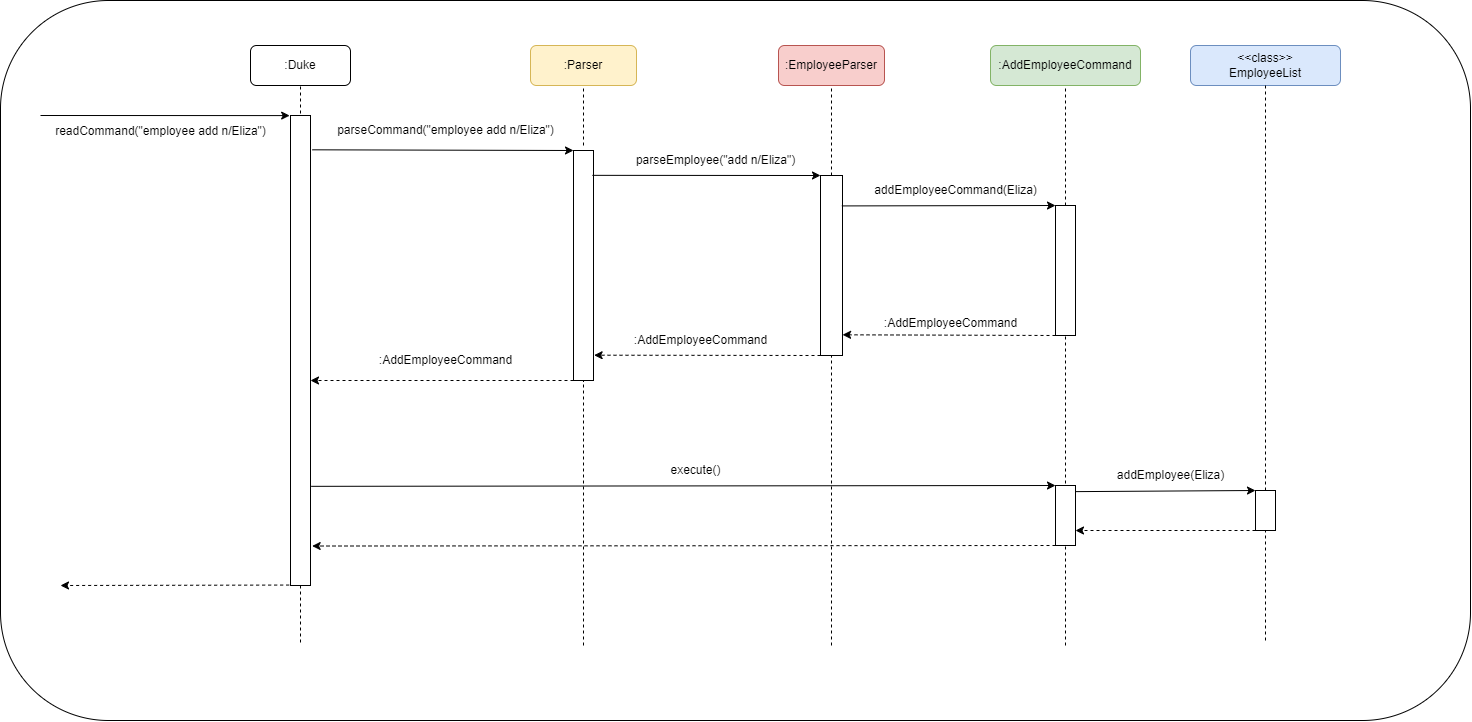

The diagram above was exported from draw.io. Its source (the exported page's mxGraphModel, read from the mxfile embedded in the PNG):
<mxGraphModel dx="2130" dy="695" grid="1" gridSize="10" guides="1" tooltips="1" connect="1" arrows="1" fold="1" page="1" pageScale="1" pageWidth="827" pageHeight="1169" math="0" shadow="0">
  <root>
    <mxCell id="0" />
    <mxCell id="1" parent="0" />
    <mxCell id="czXW9QVfjJwnmRT_rS9j-4" value="" style="rounded=1;whiteSpace=wrap;html=1;" parent="1" vertex="1">
      <mxGeometry x="-780" y="170" width="1470" height="720" as="geometry" />
    </mxCell>
    <mxCell id="063TzQV-iATJEPMxxV99-1" value=":EmployeeParser" style="rounded=1;whiteSpace=wrap;html=1;fillColor=#f8cecc;strokeColor=#b85450;" parent="1" vertex="1">
      <mxGeometry x="-2" y="215" width="106" height="40" as="geometry" />
    </mxCell>
    <mxCell id="063TzQV-iATJEPMxxV99-3" value=":AddEmployeeCommand" style="rounded=1;whiteSpace=wrap;html=1;fillColor=#d5e8d4;strokeColor=#82b366;" parent="1" vertex="1">
      <mxGeometry x="210" y="215" width="150" height="40" as="geometry" />
    </mxCell>
    <mxCell id="063TzQV-iATJEPMxxV99-4" value=":Parser" style="rounded=1;whiteSpace=wrap;html=1;fillColor=#fff2cc;strokeColor=#d6b656;" parent="1" vertex="1">
      <mxGeometry x="-250" y="215" width="106" height="40" as="geometry" />
    </mxCell>
    <mxCell id="063TzQV-iATJEPMxxV99-5" value=":Duke" style="rounded=1;whiteSpace=wrap;html=1;" parent="1" vertex="1">
      <mxGeometry x="-530" y="215" width="100" height="40" as="geometry" />
    </mxCell>
    <mxCell id="063TzQV-iATJEPMxxV99-6" value="" style="endArrow=none;dashed=1;html=1;rounded=0;entryX=0.5;entryY=1;entryDx=0;entryDy=0;" parent="1" target="063TzQV-iATJEPMxxV99-5" edge="1">
      <mxGeometry width="50" height="50" relative="1" as="geometry">
        <mxPoint x="-480" y="295" as="sourcePoint" />
        <mxPoint x="-160" y="465" as="targetPoint" />
      </mxGeometry>
    </mxCell>
    <mxCell id="063TzQV-iATJEPMxxV99-7" value="" style="rounded=0;whiteSpace=wrap;html=1;" parent="1" vertex="1">
      <mxGeometry x="-490" y="285" width="20" height="470" as="geometry" />
    </mxCell>
    <mxCell id="063TzQV-iATJEPMxxV99-9" value="" style="endArrow=classic;html=1;rounded=0;entryX=-0.042;entryY=0.047;entryDx=0;entryDy=0;entryPerimeter=0;" parent="1" edge="1">
      <mxGeometry width="50" height="50" relative="1" as="geometry">
        <mxPoint x="-740" y="285" as="sourcePoint" />
        <mxPoint x="-490.84000000000015" y="285.09000000000015" as="targetPoint" />
      </mxGeometry>
    </mxCell>
    <mxCell id="063TzQV-iATJEPMxxV99-10" value="readCommand(&quot;employee add n/Eliza&quot;)" style="text;html=1;align=center;verticalAlign=middle;resizable=0;points=[];autosize=1;strokeColor=none;fillColor=none;" parent="1" vertex="1">
      <mxGeometry x="-735" y="286" width="230" height="30" as="geometry" />
    </mxCell>
    <mxCell id="063TzQV-iATJEPMxxV99-12" value="" style="rounded=0;whiteSpace=wrap;html=1;" parent="1" vertex="1">
      <mxGeometry x="-207" y="320" width="20" height="230" as="geometry" />
    </mxCell>
    <mxCell id="063TzQV-iATJEPMxxV99-13" value="" style="endArrow=none;dashed=1;html=1;rounded=0;entryX=0.5;entryY=1;entryDx=0;entryDy=0;" parent="1" target="063TzQV-iATJEPMxxV99-4" edge="1">
      <mxGeometry width="50" height="50" relative="1" as="geometry">
        <mxPoint x="-197" y="315" as="sourcePoint" />
        <mxPoint x="-130" y="495" as="targetPoint" />
      </mxGeometry>
    </mxCell>
    <mxCell id="063TzQV-iATJEPMxxV99-14" value="" style="endArrow=classic;html=1;rounded=0;entryX=0;entryY=0;entryDx=0;entryDy=0;exitX=1.083;exitY=0.073;exitDx=0;exitDy=0;exitPerimeter=0;" parent="1" source="063TzQV-iATJEPMxxV99-7" target="063TzQV-iATJEPMxxV99-12" edge="1">
      <mxGeometry width="50" height="50" relative="1" as="geometry">
        <mxPoint x="-180" y="545" as="sourcePoint" />
        <mxPoint x="-130" y="495" as="targetPoint" />
      </mxGeometry>
    </mxCell>
    <mxCell id="063TzQV-iATJEPMxxV99-15" value="parseCommand(&quot;employee add n/Eliza&quot;)" style="text;html=1;align=center;verticalAlign=middle;resizable=0;points=[];autosize=1;strokeColor=none;fillColor=none;" parent="1" vertex="1">
      <mxGeometry x="-455" y="285" width="240" height="30" as="geometry" />
    </mxCell>
    <mxCell id="063TzQV-iATJEPMxxV99-16" value="" style="endArrow=none;dashed=1;html=1;rounded=0;entryX=0.5;entryY=1;entryDx=0;entryDy=0;" parent="1" target="063TzQV-iATJEPMxxV99-1" edge="1">
      <mxGeometry width="50" height="50" relative="1" as="geometry">
        <mxPoint x="51" y="345" as="sourcePoint" />
        <mxPoint x="-42" y="515" as="targetPoint" />
      </mxGeometry>
    </mxCell>
    <mxCell id="063TzQV-iATJEPMxxV99-17" value="" style="rounded=0;whiteSpace=wrap;html=1;" parent="1" vertex="1">
      <mxGeometry x="40" y="345" width="22" height="180" as="geometry" />
    </mxCell>
    <mxCell id="063TzQV-iATJEPMxxV99-18" value="" style="endArrow=classic;html=1;rounded=0;entryX=0;entryY=0;entryDx=0;entryDy=0;exitX=0.947;exitY=0.108;exitDx=0;exitDy=0;exitPerimeter=0;" parent="1" target="063TzQV-iATJEPMxxV99-17" edge="1" source="063TzQV-iATJEPMxxV99-12">
      <mxGeometry width="50" height="50" relative="1" as="geometry">
        <mxPoint x="-180" y="345" as="sourcePoint" />
        <mxPoint x="40" y="435" as="targetPoint" />
      </mxGeometry>
    </mxCell>
    <mxCell id="063TzQV-iATJEPMxxV99-19" value="parseEmployee(&quot;add n/Eliza&quot;)" style="text;html=1;align=center;verticalAlign=middle;resizable=0;points=[];autosize=1;strokeColor=none;fillColor=none;" parent="1" vertex="1">
      <mxGeometry x="-155" y="315" width="180" height="30" as="geometry" />
    </mxCell>
    <mxCell id="063TzQV-iATJEPMxxV99-20" value="" style="endArrow=none;dashed=1;html=1;rounded=0;entryX=0.5;entryY=1;entryDx=0;entryDy=0;exitX=0.5;exitY=0;exitDx=0;exitDy=0;" parent="1" target="063TzQV-iATJEPMxxV99-3" edge="1" source="063TzQV-iATJEPMxxV99-21">
      <mxGeometry width="50" height="50" relative="1" as="geometry">
        <mxPoint x="285" y="365" as="sourcePoint" />
        <mxPoint x="130" y="425" as="targetPoint" />
      </mxGeometry>
    </mxCell>
    <mxCell id="063TzQV-iATJEPMxxV99-21" value="" style="rounded=0;whiteSpace=wrap;html=1;" parent="1" vertex="1">
      <mxGeometry x="275" y="375" width="20" height="130" as="geometry" />
    </mxCell>
    <mxCell id="063TzQV-iATJEPMxxV99-22" value="" style="endArrow=classic;html=1;rounded=0;entryX=0;entryY=0;entryDx=0;entryDy=0;exitX=0.97;exitY=0.169;exitDx=0;exitDy=0;exitPerimeter=0;" parent="1" source="063TzQV-iATJEPMxxV99-17" target="063TzQV-iATJEPMxxV99-21" edge="1">
      <mxGeometry width="50" height="50" relative="1" as="geometry">
        <mxPoint x="60" y="375" as="sourcePoint" />
        <mxPoint x="270" y="365" as="targetPoint" />
      </mxGeometry>
    </mxCell>
    <mxCell id="063TzQV-iATJEPMxxV99-24" value="addEmployeeCommand(Eliza)" style="text;html=1;align=center;verticalAlign=middle;resizable=0;points=[];autosize=1;strokeColor=none;fillColor=none;" parent="1" vertex="1">
      <mxGeometry x="80" y="345" width="190" height="30" as="geometry" />
    </mxCell>
    <mxCell id="063TzQV-iATJEPMxxV99-25" value="" style="endArrow=classic;html=1;rounded=0;exitX=0;exitY=1;exitDx=0;exitDy=0;entryX=1.003;entryY=0.885;entryDx=0;entryDy=0;entryPerimeter=0;dashed=1;" parent="1" source="063TzQV-iATJEPMxxV99-21" target="063TzQV-iATJEPMxxV99-17" edge="1">
      <mxGeometry width="50" height="50" relative="1" as="geometry">
        <mxPoint x="-20" y="445" as="sourcePoint" />
        <mxPoint x="30" y="395" as="targetPoint" />
      </mxGeometry>
    </mxCell>
    <mxCell id="063TzQV-iATJEPMxxV99-26" value="" style="endArrow=classic;html=1;rounded=0;dashed=1;exitX=0;exitY=1;exitDx=0;exitDy=0;entryX=1.031;entryY=0.89;entryDx=0;entryDy=0;entryPerimeter=0;" parent="1" source="063TzQV-iATJEPMxxV99-17" target="063TzQV-iATJEPMxxV99-12" edge="1">
      <mxGeometry width="50" height="50" relative="1" as="geometry">
        <mxPoint x="-150" y="495" as="sourcePoint" />
        <mxPoint x="-100" y="445" as="targetPoint" />
      </mxGeometry>
    </mxCell>
    <mxCell id="063TzQV-iATJEPMxxV99-27" value="" style="endArrow=classic;html=1;rounded=0;dashed=1;exitX=0;exitY=1;exitDx=0;exitDy=0;" parent="1" source="063TzQV-iATJEPMxxV99-12" edge="1">
      <mxGeometry width="50" height="50" relative="1" as="geometry">
        <mxPoint x="-320" y="495" as="sourcePoint" />
        <mxPoint x="-470" y="550" as="targetPoint" />
      </mxGeometry>
    </mxCell>
    <mxCell id="063TzQV-iATJEPMxxV99-28" value="&lt;br&gt;:AddEmployeeCommand" style="text;html=1;align=center;verticalAlign=middle;resizable=0;points=[];autosize=1;strokeColor=none;fillColor=none;" parent="1" vertex="1">
      <mxGeometry x="90" y="465" width="160" height="40" as="geometry" />
    </mxCell>
    <mxCell id="063TzQV-iATJEPMxxV99-29" value=":AddEmployeeCommand" style="text;html=1;align=center;verticalAlign=middle;resizable=0;points=[];autosize=1;strokeColor=none;fillColor=none;" parent="1" vertex="1">
      <mxGeometry x="-160" y="495" width="160" height="30" as="geometry" />
    </mxCell>
    <mxCell id="063TzQV-iATJEPMxxV99-30" value=":AddEmployeeCommand" style="text;html=1;align=center;verticalAlign=middle;resizable=0;points=[];autosize=1;strokeColor=none;fillColor=none;" parent="1" vertex="1">
      <mxGeometry x="-415" y="515" width="160" height="30" as="geometry" />
    </mxCell>
    <mxCell id="063TzQV-iATJEPMxxV99-33" value="" style="endArrow=none;dashed=1;html=1;rounded=0;exitX=0.5;exitY=1;exitDx=0;exitDy=0;" parent="1" source="063TzQV-iATJEPMxxV99-7" edge="1">
      <mxGeometry width="50" height="50" relative="1" as="geometry">
        <mxPoint x="-210" y="585" as="sourcePoint" />
        <mxPoint x="-480" y="815" as="targetPoint" />
      </mxGeometry>
    </mxCell>
    <mxCell id="063TzQV-iATJEPMxxV99-34" value="" style="endArrow=none;dashed=1;html=1;rounded=0;entryX=0.5;entryY=1;entryDx=0;entryDy=0;" parent="1" target="063TzQV-iATJEPMxxV99-12" edge="1">
      <mxGeometry width="50" height="50" relative="1" as="geometry">
        <mxPoint x="-197" y="815" as="sourcePoint" />
        <mxPoint x="-230" y="535" as="targetPoint" />
      </mxGeometry>
    </mxCell>
    <mxCell id="063TzQV-iATJEPMxxV99-35" value="" style="endArrow=none;dashed=1;html=1;rounded=0;entryX=0.5;entryY=1;entryDx=0;entryDy=0;" parent="1" target="063TzQV-iATJEPMxxV99-17" edge="1">
      <mxGeometry width="50" height="50" relative="1" as="geometry">
        <mxPoint x="51" y="815" as="sourcePoint" />
        <mxPoint x="-230" y="535" as="targetPoint" />
      </mxGeometry>
    </mxCell>
    <mxCell id="063TzQV-iATJEPMxxV99-36" value="" style="endArrow=none;dashed=1;html=1;rounded=0;entryX=0.5;entryY=1;entryDx=0;entryDy=0;" parent="1" target="063TzQV-iATJEPMxxV99-21" edge="1">
      <mxGeometry width="50" height="50" relative="1" as="geometry">
        <mxPoint x="285" y="815" as="sourcePoint" />
        <mxPoint x="80" y="535" as="targetPoint" />
      </mxGeometry>
    </mxCell>
    <mxCell id="czXW9QVfjJwnmRT_rS9j-5" value="" style="endArrow=classic;html=1;rounded=0;exitX=1.031;exitY=0.789;exitDx=0;exitDy=0;exitPerimeter=0;entryX=0;entryY=0;entryDx=0;entryDy=0;" parent="1" source="063TzQV-iATJEPMxxV99-7" target="czXW9QVfjJwnmRT_rS9j-6" edge="1">
      <mxGeometry width="50" height="50" relative="1" as="geometry">
        <mxPoint x="-270" y="655" as="sourcePoint" />
        <mxPoint x="270" y="655" as="targetPoint" />
      </mxGeometry>
    </mxCell>
    <mxCell id="czXW9QVfjJwnmRT_rS9j-6" value="" style="rounded=0;whiteSpace=wrap;html=1;" parent="1" vertex="1">
      <mxGeometry x="275" y="655" width="20" height="60" as="geometry" />
    </mxCell>
    <mxCell id="czXW9QVfjJwnmRT_rS9j-7" style="edgeStyle=orthogonalEdgeStyle;rounded=0;orthogonalLoop=1;jettySize=auto;html=1;exitX=0.5;exitY=1;exitDx=0;exitDy=0;" parent="1" source="czXW9QVfjJwnmRT_rS9j-6" target="czXW9QVfjJwnmRT_rS9j-6" edge="1">
      <mxGeometry relative="1" as="geometry" />
    </mxCell>
    <mxCell id="czXW9QVfjJwnmRT_rS9j-8" value="execute()" style="text;html=1;align=center;verticalAlign=middle;resizable=0;points=[];autosize=1;strokeColor=none;fillColor=none;" parent="1" vertex="1">
      <mxGeometry x="-120" y="625" width="70" height="30" as="geometry" />
    </mxCell>
    <mxCell id="czXW9QVfjJwnmRT_rS9j-9" value="" style="endArrow=classic;html=1;rounded=0;exitX=0;exitY=1;exitDx=0;exitDy=0;entryX=1.083;entryY=0.916;entryDx=0;entryDy=0;entryPerimeter=0;dashed=1;" parent="1" source="czXW9QVfjJwnmRT_rS9j-6" target="063TzQV-iATJEPMxxV99-7" edge="1">
      <mxGeometry width="50" height="50" relative="1" as="geometry">
        <mxPoint x="330" y="495" as="sourcePoint" />
        <mxPoint x="380" y="445" as="targetPoint" />
      </mxGeometry>
    </mxCell>
    <mxCell id="czXW9QVfjJwnmRT_rS9j-11" value="" style="endArrow=classic;html=1;rounded=0;dashed=1;exitX=-0.067;exitY=0.965;exitDx=0;exitDy=0;exitPerimeter=0;" parent="1" edge="1">
      <mxGeometry width="50" height="50" relative="1" as="geometry">
        <mxPoint x="-491.3399999999999" y="754.55" as="sourcePoint" />
        <mxPoint x="-720" y="755" as="targetPoint" />
      </mxGeometry>
    </mxCell>
    <mxCell id="zE--NUc21jYKnr5wcq2c-1" value="&amp;lt;&amp;lt;class&amp;gt;&amp;gt;&lt;br&gt;EmployeeList" style="rounded=1;whiteSpace=wrap;html=1;fillColor=#dae8fc;strokeColor=#6c8ebf;" vertex="1" parent="1">
      <mxGeometry x="410" y="215" width="150" height="40" as="geometry" />
    </mxCell>
    <mxCell id="zE--NUc21jYKnr5wcq2c-3" value="" style="endArrow=none;dashed=1;html=1;rounded=0;entryX=0.5;entryY=1;entryDx=0;entryDy=0;" edge="1" parent="1" target="zE--NUc21jYKnr5wcq2c-1">
      <mxGeometry width="50" height="50" relative="1" as="geometry">
        <mxPoint x="485" y="810" as="sourcePoint" />
        <mxPoint x="470" y="285" as="targetPoint" />
      </mxGeometry>
    </mxCell>
    <mxCell id="zE--NUc21jYKnr5wcq2c-4" value="" style="rounded=0;whiteSpace=wrap;html=1;" vertex="1" parent="1">
      <mxGeometry x="475" y="660" width="20" height="40" as="geometry" />
    </mxCell>
    <mxCell id="zE--NUc21jYKnr5wcq2c-5" value="" style="endArrow=classic;html=1;rounded=0;entryX=0;entryY=0;entryDx=0;entryDy=0;exitX=1.01;exitY=0.102;exitDx=0;exitDy=0;exitPerimeter=0;" edge="1" parent="1" source="czXW9QVfjJwnmRT_rS9j-6" target="zE--NUc21jYKnr5wcq2c-4">
      <mxGeometry width="50" height="50" relative="1" as="geometry">
        <mxPoint x="300" y="660" as="sourcePoint" />
        <mxPoint x="270" y="365" as="targetPoint" />
      </mxGeometry>
    </mxCell>
    <mxCell id="zE--NUc21jYKnr5wcq2c-6" value="" style="endArrow=classic;html=1;rounded=0;exitX=0;exitY=1;exitDx=0;exitDy=0;entryX=1;entryY=0.75;entryDx=0;entryDy=0;dashed=1;" edge="1" parent="1" source="zE--NUc21jYKnr5wcq2c-4" target="czXW9QVfjJwnmRT_rS9j-6">
      <mxGeometry width="50" height="50" relative="1" as="geometry">
        <mxPoint x="285" y="515" as="sourcePoint" />
        <mxPoint x="72.06600000000003" y="514.3" as="targetPoint" />
      </mxGeometry>
    </mxCell>
    <mxCell id="zE--NUc21jYKnr5wcq2c-7" value="addEmployee(Eliza)" style="text;html=1;align=center;verticalAlign=middle;resizable=0;points=[];autosize=1;strokeColor=none;fillColor=none;" vertex="1" parent="1">
      <mxGeometry x="325" y="630" width="130" height="30" as="geometry" />
    </mxCell>
  </root>
</mxGraphModel>